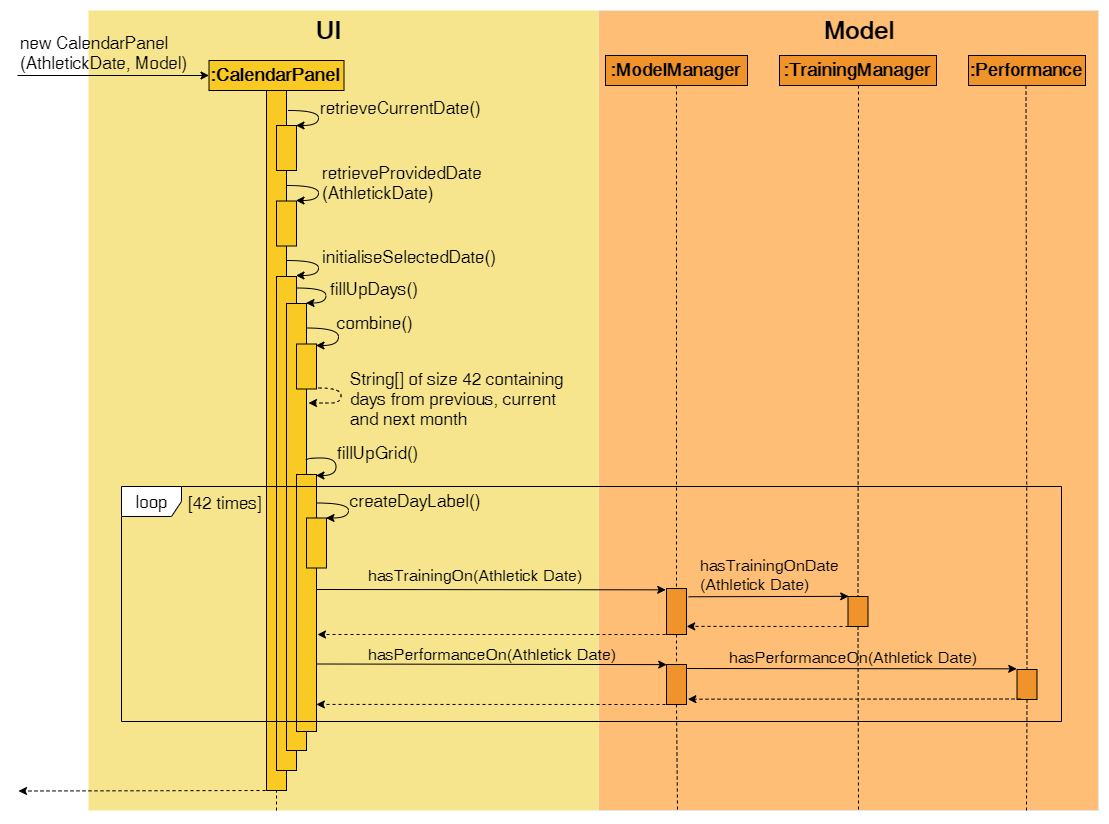

The diagram above was exported from draw.io. Its source (the exported page's mxGraphModel, read from the mxfile embedded in the PNG):
<mxGraphModel dx="1920" dy="1015" grid="1" gridSize="10" guides="1" tooltips="1" connect="1" arrows="1" fold="1" page="1" pageScale="1" pageWidth="850" pageHeight="1100" math="0" shadow="0">
  <root>
    <mxCell id="0" />
    <mxCell id="1" parent="0" />
    <mxCell id="RFckdKIYKgAP6qdwxDjA-56" value="" style="rounded=0;whiteSpace=wrap;html=1;strokeColor=#E6E6E6;fillColor=#ffbe76;labelBackgroundColor=none;" vertex="1" parent="1">
      <mxGeometry x="590" y="70" width="500" height="800" as="geometry" />
    </mxCell>
    <mxCell id="RFckdKIYKgAP6qdwxDjA-57" value="" style="rounded=0;whiteSpace=wrap;html=1;fillColor=#f6e58d;strokeColor=none;" vertex="1" parent="1">
      <mxGeometry x="80" y="70" width="510" height="800" as="geometry" />
    </mxCell>
    <mxCell id="RFckdKIYKgAP6qdwxDjA-58" value="UI" style="text;html=1;strokeColor=none;fillColor=none;align=center;verticalAlign=middle;whiteSpace=wrap;rounded=0;fontSize=25;fontStyle=1" vertex="1" parent="1">
      <mxGeometry x="300" y="80" width="40" height="20" as="geometry" />
    </mxCell>
    <mxCell id="RFckdKIYKgAP6qdwxDjA-63" value="&lt;b&gt;:ModelManager&lt;/b&gt;" style="rounded=0;whiteSpace=wrap;html=1;fillColor=#f0932b;strokeColor=#000000;fontSize=18;" vertex="1" parent="1">
      <mxGeometry x="597" y="115" width="142" height="30" as="geometry" />
    </mxCell>
    <mxCell id="RFckdKIYKgAP6qdwxDjA-66" value="Model" style="text;html=1;strokeColor=none;fillColor=none;align=center;verticalAlign=middle;whiteSpace=wrap;rounded=0;fontSize=25;fontStyle=1" vertex="1" parent="1">
      <mxGeometry x="830" y="80" width="40" height="20" as="geometry" />
    </mxCell>
    <mxCell id="RFckdKIYKgAP6qdwxDjA-67" value="&lt;font style=&quot;font-size: 18px&quot;&gt;:CalendarPanel&lt;/font&gt;" style="rounded=0;whiteSpace=wrap;html=1;fillColor=#f9ca24;strokeColor=#000000;fontStyle=1" vertex="1" parent="1">
      <mxGeometry x="200.5" y="120" width="135" height="30" as="geometry" />
    </mxCell>
    <mxCell id="RFckdKIYKgAP6qdwxDjA-68" value="" style="endArrow=classic;html=1;entryX=0;entryY=0.5;entryDx=0;entryDy=0;" edge="1" parent="1" target="RFckdKIYKgAP6qdwxDjA-67">
      <mxGeometry width="50" height="50" relative="1" as="geometry">
        <mxPoint x="9" y="135" as="sourcePoint" />
        <mxPoint x="229.12000000000012" y="133.5" as="targetPoint" />
      </mxGeometry>
    </mxCell>
    <mxCell id="RFckdKIYKgAP6qdwxDjA-69" value="" style="rounded=0;whiteSpace=wrap;html=1;fillColor=#f9ca24;strokeColor=#000000;" vertex="1" parent="1">
      <mxGeometry x="258" y="150" width="20" height="700" as="geometry" />
    </mxCell>
    <mxCell id="RFckdKIYKgAP6qdwxDjA-70" value="" style="endArrow=classic;html=1;dashed=1;startArrow=none;startFill=0;endFill=1;exitX=0.25;exitY=1;exitDx=0;exitDy=0;" edge="1" parent="1" source="RFckdKIYKgAP6qdwxDjA-69">
      <mxGeometry width="50" height="50" relative="1" as="geometry">
        <mxPoint x="268" y="850.5" as="sourcePoint" />
        <mxPoint x="10" y="850.5" as="targetPoint" />
      </mxGeometry>
    </mxCell>
    <mxCell id="RFckdKIYKgAP6qdwxDjA-71" value="" style="endArrow=none;dashed=1;html=1;entryX=0.5;entryY=1;entryDx=0;entryDy=0;" edge="1" parent="1" target="RFckdKIYKgAP6qdwxDjA-69">
      <mxGeometry width="50" height="50" relative="1" as="geometry">
        <mxPoint x="268" y="870" as="sourcePoint" />
        <mxPoint x="267" y="940" as="targetPoint" />
      </mxGeometry>
    </mxCell>
    <mxCell id="RFckdKIYKgAP6qdwxDjA-72" value="new CalendarPanel&lt;br&gt;(AthletickDate, Model)" style="text;html=1;resizable=0;points=[];autosize=1;align=left;verticalAlign=top;spacingTop=-4;fontSize=17;" vertex="1" parent="1">
      <mxGeometry x="10" y="90" width="180" height="40" as="geometry" />
    </mxCell>
    <mxCell id="RFckdKIYKgAP6qdwxDjA-73" value="" style="rounded=0;whiteSpace=wrap;html=1;fillColor=#f9ca24;strokeColor=#000000;" vertex="1" parent="1">
      <mxGeometry x="268" y="185" width="20" height="45" as="geometry" />
    </mxCell>
    <mxCell id="RFckdKIYKgAP6qdwxDjA-74" value="" style="endArrow=classic;html=1;edgeStyle=orthogonalEdgeStyle;curved=1;entryX=1.015;entryY=0.014;entryDx=0;entryDy=0;entryPerimeter=0;exitX=1.061;exitY=0.032;exitDx=0;exitDy=0;exitPerimeter=0;" edge="1" parent="1" target="RFckdKIYKgAP6qdwxDjA-73">
      <mxGeometry width="50" height="50" relative="1" as="geometry">
        <mxPoint x="279.2380952380952" y="170.09523809523807" as="sourcePoint" />
        <mxPoint x="289.80952380952374" y="190.19047619047615" as="targetPoint" />
        <Array as="points">
          <mxPoint x="310" y="170" />
          <mxPoint x="310" y="186" />
        </Array>
      </mxGeometry>
    </mxCell>
    <mxCell id="RFckdKIYKgAP6qdwxDjA-75" value="retrieveCurrentDate()" style="text;html=1;resizable=0;points=[];autosize=1;align=left;verticalAlign=top;spacingTop=-4;fontSize=17;" vertex="1" parent="1">
      <mxGeometry x="310" y="155" width="180" height="20" as="geometry" />
    </mxCell>
    <mxCell id="RFckdKIYKgAP6qdwxDjA-77" value="" style="rounded=0;whiteSpace=wrap;html=1;fillColor=#f9ca24;strokeColor=#000000;" vertex="1" parent="1">
      <mxGeometry x="268" y="260.5" width="20" height="45" as="geometry" />
    </mxCell>
    <mxCell id="RFckdKIYKgAP6qdwxDjA-78" value="" style="endArrow=classic;html=1;edgeStyle=orthogonalEdgeStyle;curved=1;entryX=1.015;entryY=0.014;entryDx=0;entryDy=0;entryPerimeter=0;exitX=1.061;exitY=0.032;exitDx=0;exitDy=0;exitPerimeter=0;" edge="1" parent="1">
      <mxGeometry width="50" height="50" relative="1" as="geometry">
        <mxPoint x="278.2380952380952" y="245.33333333333331" as="sourcePoint" />
        <mxPoint x="287.2857142857142" y="260.57142857142856" as="targetPoint" />
        <Array as="points">
          <mxPoint x="309" y="245" />
          <mxPoint x="309" y="261" />
        </Array>
      </mxGeometry>
    </mxCell>
    <mxCell id="RFckdKIYKgAP6qdwxDjA-79" value="retrieveProvidedDate&lt;br&gt;(AthletickDate)" style="text;html=1;resizable=0;points=[];autosize=1;align=left;verticalAlign=top;spacingTop=-4;fontSize=17;" vertex="1" parent="1">
      <mxGeometry x="312" y="220" width="180" height="40" as="geometry" />
    </mxCell>
    <mxCell id="RFckdKIYKgAP6qdwxDjA-81" value="" style="rounded=0;whiteSpace=wrap;html=1;fillColor=#f9ca24;strokeColor=#000000;" vertex="1" parent="1">
      <mxGeometry x="268" y="336" width="20" height="494" as="geometry" />
    </mxCell>
    <mxCell id="RFckdKIYKgAP6qdwxDjA-82" value="" style="endArrow=classic;html=1;edgeStyle=orthogonalEdgeStyle;curved=1;entryX=1.015;entryY=0.014;entryDx=0;entryDy=0;entryPerimeter=0;exitX=1.061;exitY=0.032;exitDx=0;exitDy=0;exitPerimeter=0;" edge="1" parent="1">
      <mxGeometry width="50" height="50" relative="1" as="geometry">
        <mxPoint x="278.2857142857142" y="320.1190476190476" as="sourcePoint" />
        <mxPoint x="287.33333333333326" y="335.35714285714283" as="targetPoint" />
        <Array as="points">
          <mxPoint x="309" y="320" />
          <mxPoint x="309" y="336" />
        </Array>
      </mxGeometry>
    </mxCell>
    <mxCell id="RFckdKIYKgAP6qdwxDjA-84" value="initialiseSelectedDate()" style="text;html=1;resizable=0;points=[];autosize=1;align=left;verticalAlign=top;spacingTop=-4;fontSize=17;" vertex="1" parent="1">
      <mxGeometry x="312" y="304" width="190" height="20" as="geometry" />
    </mxCell>
    <mxCell id="RFckdKIYKgAP6qdwxDjA-85" value="" style="rounded=0;whiteSpace=wrap;html=1;fillColor=#f9ca24;strokeColor=#000000;" vertex="1" parent="1">
      <mxGeometry x="278" y="363" width="20" height="447" as="geometry" />
    </mxCell>
    <mxCell id="RFckdKIYKgAP6qdwxDjA-86" value="" style="endArrow=classic;html=1;edgeStyle=orthogonalEdgeStyle;curved=1;entryX=1.015;entryY=0.014;entryDx=0;entryDy=0;entryPerimeter=0;exitX=1.061;exitY=0.032;exitDx=0;exitDy=0;exitPerimeter=0;" edge="1" parent="1">
      <mxGeometry width="50" height="50" relative="1" as="geometry">
        <mxPoint x="287.92857142857133" y="347.5" as="sourcePoint" />
        <mxPoint x="297.07142857142867" y="362.92857142857144" as="targetPoint" />
        <Array as="points">
          <mxPoint x="318.5" y="347.5" />
          <mxPoint x="318.5" y="363.5" />
        </Array>
      </mxGeometry>
    </mxCell>
    <mxCell id="RFckdKIYKgAP6qdwxDjA-88" value="fillUpDays()" style="text;html=1;resizable=0;points=[];autosize=1;align=left;verticalAlign=top;spacingTop=-4;fontSize=17;" vertex="1" parent="1">
      <mxGeometry x="320" y="336" width="100" height="20" as="geometry" />
    </mxCell>
    <mxCell id="RFckdKIYKgAP6qdwxDjA-94" value="" style="rounded=0;whiteSpace=wrap;html=1;fillColor=#f9ca24;strokeColor=#000000;" vertex="1" parent="1">
      <mxGeometry x="288" y="403.5" width="20" height="45" as="geometry" />
    </mxCell>
    <mxCell id="RFckdKIYKgAP6qdwxDjA-95" value="" style="endArrow=classic;html=1;edgeStyle=orthogonalEdgeStyle;curved=1;entryX=1.015;entryY=0.014;entryDx=0;entryDy=0;entryPerimeter=0;exitX=1.061;exitY=0.032;exitDx=0;exitDy=0;exitPerimeter=0;" edge="1" parent="1">
      <mxGeometry width="50" height="50" relative="1" as="geometry">
        <mxPoint x="297.9310344827586" y="388.6724137931035" as="sourcePoint" />
        <mxPoint x="307.58620689655186" y="403.84482758620686" as="targetPoint" />
        <Array as="points">
          <mxPoint x="329" y="388" />
          <mxPoint x="329" y="404" />
        </Array>
      </mxGeometry>
    </mxCell>
    <mxCell id="RFckdKIYKgAP6qdwxDjA-96" value="combine()" style="text;html=1;resizable=0;points=[];autosize=1;align=left;verticalAlign=top;spacingTop=-4;fontSize=17;" vertex="1" parent="1">
      <mxGeometry x="327" y="370" width="90" height="20" as="geometry" />
    </mxCell>
    <mxCell id="RFckdKIYKgAP6qdwxDjA-97" value="" style="endArrow=classic;html=1;edgeStyle=orthogonalEdgeStyle;curved=1;entryX=1.066;entryY=0.127;entryDx=0;entryDy=0;entryPerimeter=0;dashed=1;" edge="1" parent="1">
      <mxGeometry width="50" height="50" relative="1" as="geometry">
        <mxPoint x="309.65517241379325" y="447.98275862068965" as="sourcePoint" />
        <mxPoint x="300.68965517241395" y="463.15517241379314" as="targetPoint" />
        <Array as="points">
          <mxPoint x="332" y="448" />
          <mxPoint x="332" y="463" />
          <mxPoint x="312" y="463" />
        </Array>
      </mxGeometry>
    </mxCell>
    <mxCell id="RFckdKIYKgAP6qdwxDjA-98" value="String[] of size 42 containing &lt;br&gt;days from previous, current &lt;br&gt;and next month" style="text;html=1;resizable=0;points=[];autosize=1;align=left;verticalAlign=top;spacingTop=-4;fontSize=17;" vertex="1" parent="1">
      <mxGeometry x="340" y="426" width="230" height="60" as="geometry" />
    </mxCell>
    <mxCell id="RFckdKIYKgAP6qdwxDjA-99" value="" style="rounded=0;whiteSpace=wrap;html=1;fillColor=#f9ca24;strokeColor=#000000;" vertex="1" parent="1">
      <mxGeometry x="288" y="534" width="20" height="257" as="geometry" />
    </mxCell>
    <mxCell id="RFckdKIYKgAP6qdwxDjA-100" value="" style="endArrow=classic;html=1;edgeStyle=orthogonalEdgeStyle;curved=1;entryX=1.015;entryY=0.014;entryDx=0;entryDy=0;entryPerimeter=0;exitX=1.061;exitY=0.032;exitDx=0;exitDy=0;exitPerimeter=0;" edge="1" parent="1">
      <mxGeometry width="50" height="50" relative="1" as="geometry">
        <mxPoint x="297.4310344827586" y="518.9655172413793" as="sourcePoint" />
        <mxPoint x="307.08620689655186" y="534.1379310344828" as="targetPoint" />
        <Array as="points">
          <mxPoint x="328.5" y="518" />
          <mxPoint x="328.5" y="534" />
        </Array>
      </mxGeometry>
    </mxCell>
    <mxCell id="RFckdKIYKgAP6qdwxDjA-101" value="fillUpGrid()" style="text;html=1;resizable=0;points=[];autosize=1;align=left;verticalAlign=top;spacingTop=-4;fontSize=17;" vertex="1" parent="1">
      <mxGeometry x="326.5" y="500" width="100" height="20" as="geometry" />
    </mxCell>
    <mxCell id="RFckdKIYKgAP6qdwxDjA-104" value="&lt;font style=&quot;font-size: 17px&quot;&gt;loop&lt;/font&gt;" style="shape=umlFrame;whiteSpace=wrap;html=1;" vertex="1" parent="1">
      <mxGeometry x="113" y="546" width="940" height="235" as="geometry" />
    </mxCell>
    <mxCell id="RFckdKIYKgAP6qdwxDjA-105" value="[42 times]" style="text;html=1;resizable=0;points=[];autosize=1;align=left;verticalAlign=top;spacingTop=-4;fontSize=17;" vertex="1" parent="1">
      <mxGeometry x="178" y="549.5" width="90" height="20" as="geometry" />
    </mxCell>
    <mxCell id="RFckdKIYKgAP6qdwxDjA-106" value="" style="rounded=0;whiteSpace=wrap;html=1;fillColor=#f9ca24;strokeColor=#000000;" vertex="1" parent="1">
      <mxGeometry x="298" y="577.5" width="20" height="50" as="geometry" />
    </mxCell>
    <mxCell id="RFckdKIYKgAP6qdwxDjA-107" value="" style="endArrow=classic;html=1;edgeStyle=orthogonalEdgeStyle;curved=1;entryX=1.015;entryY=0.014;entryDx=0;entryDy=0;entryPerimeter=0;exitX=1.061;exitY=0.032;exitDx=0;exitDy=0;exitPerimeter=0;" edge="1" parent="1">
      <mxGeometry width="50" height="50" relative="1" as="geometry">
        <mxPoint x="307.80952380952385" y="562.6428571428571" as="sourcePoint" />
        <mxPoint x="317.80952380952385" y="577.4047619047619" as="targetPoint" />
        <Array as="points">
          <mxPoint x="339" y="561.5" />
          <mxPoint x="339" y="577.5" />
        </Array>
      </mxGeometry>
    </mxCell>
    <mxCell id="RFckdKIYKgAP6qdwxDjA-108" value="createDayLabel()" style="text;html=1;resizable=0;points=[];autosize=1;align=left;verticalAlign=top;spacingTop=-4;fontSize=17;" vertex="1" parent="1">
      <mxGeometry x="340" y="547.5" width="150" height="20" as="geometry" />
    </mxCell>
    <mxCell id="RFckdKIYKgAP6qdwxDjA-112" value="" style="endArrow=classic;html=1;entryX=-0.039;entryY=0.029;entryDx=0;entryDy=0;entryPerimeter=0;" edge="1" parent="1" target="RFckdKIYKgAP6qdwxDjA-117">
      <mxGeometry width="50" height="50" relative="1" as="geometry">
        <mxPoint x="308" y="649" as="sourcePoint" />
        <mxPoint x="1207" y="654" as="targetPoint" />
      </mxGeometry>
    </mxCell>
    <mxCell id="RFckdKIYKgAP6qdwxDjA-114" value="" style="endArrow=classic;html=1;dashed=1;startArrow=none;startFill=0;endFill=1;exitX=0.25;exitY=1;exitDx=0;exitDy=0;" edge="1" parent="1" source="RFckdKIYKgAP6qdwxDjA-117">
      <mxGeometry width="50" height="50" relative="1" as="geometry">
        <mxPoint x="1208.08" y="701.8799999999999" as="sourcePoint" />
        <mxPoint x="309" y="694" as="targetPoint" />
      </mxGeometry>
    </mxCell>
    <mxCell id="RFckdKIYKgAP6qdwxDjA-116" value="hasTrainingOn(Athletick Date)" style="text;html=1;resizable=0;points=[];autosize=1;align=left;verticalAlign=top;spacingTop=-4;fontSize=16;fillColor=none;" vertex="1" parent="1">
      <mxGeometry x="358" y="623" width="230" height="20" as="geometry" />
    </mxCell>
    <mxCell id="RFckdKIYKgAP6qdwxDjA-119" style="rounded=0;orthogonalLoop=1;jettySize=auto;html=1;exitX=0.5;exitY=1;exitDx=0;exitDy=0;dashed=1;startArrow=none;startFill=0;endArrow=none;endFill=0;entryX=0.158;entryY=0.999;entryDx=0;entryDy=0;entryPerimeter=0;" edge="1" parent="1" source="RFckdKIYKgAP6qdwxDjA-122" target="RFckdKIYKgAP6qdwxDjA-56">
      <mxGeometry relative="1" as="geometry">
        <mxPoint x="670" y="870" as="targetPoint" />
        <mxPoint x="667" y="145" as="sourcePoint" />
      </mxGeometry>
    </mxCell>
    <mxCell id="RFckdKIYKgAP6qdwxDjA-117" value="" style="rounded=0;whiteSpace=wrap;html=1;fillColor=#f0932b;strokeColor=#000000;" vertex="1" parent="1">
      <mxGeometry x="658" y="648" width="20" height="46" as="geometry" />
    </mxCell>
    <mxCell id="RFckdKIYKgAP6qdwxDjA-120" style="rounded=0;orthogonalLoop=1;jettySize=auto;html=1;exitX=0.5;exitY=1;exitDx=0;exitDy=0;dashed=1;startArrow=none;startFill=0;endArrow=none;endFill=0;entryX=0.5;entryY=0;entryDx=0;entryDy=0;" edge="1" parent="1" source="RFckdKIYKgAP6qdwxDjA-63" target="RFckdKIYKgAP6qdwxDjA-117">
      <mxGeometry relative="1" as="geometry">
        <mxPoint x="666.8499999999999" y="980" as="targetPoint" />
        <mxPoint x="667" y="145" as="sourcePoint" />
      </mxGeometry>
    </mxCell>
    <mxCell id="RFckdKIYKgAP6qdwxDjA-121" value="hasPerformanceOn(Athletick Date)" style="text;html=1;resizable=0;points=[];autosize=1;align=left;verticalAlign=top;spacingTop=-4;fontSize=16;fillColor=none;" vertex="1" parent="1">
      <mxGeometry x="358" y="702" width="260" height="20" as="geometry" />
    </mxCell>
    <mxCell id="RFckdKIYKgAP6qdwxDjA-122" value="" style="rounded=0;whiteSpace=wrap;html=1;fillColor=#f0932b;strokeColor=#000000;" vertex="1" parent="1">
      <mxGeometry x="658" y="724" width="20" height="40" as="geometry" />
    </mxCell>
    <mxCell id="RFckdKIYKgAP6qdwxDjA-124" style="rounded=0;orthogonalLoop=1;jettySize=auto;html=1;exitX=0.5;exitY=1;exitDx=0;exitDy=0;dashed=1;startArrow=none;startFill=0;endArrow=none;endFill=0;" edge="1" parent="1" source="RFckdKIYKgAP6qdwxDjA-117" target="RFckdKIYKgAP6qdwxDjA-122">
      <mxGeometry relative="1" as="geometry">
        <mxPoint x="670" y="980" as="targetPoint" />
        <mxPoint x="668" y="760" as="sourcePoint" />
      </mxGeometry>
    </mxCell>
    <mxCell id="RFckdKIYKgAP6qdwxDjA-125" value="" style="endArrow=classic;html=1;dashed=1;startArrow=none;startFill=0;endFill=1;exitX=0.25;exitY=1;exitDx=0;exitDy=0;entryX=0.421;entryY=0.681;entryDx=0;entryDy=0;entryPerimeter=0;" edge="1" parent="1">
      <mxGeometry width="50" height="50" relative="1" as="geometry">
        <mxPoint x="663" y="764" as="sourcePoint" />
        <mxPoint x="307.8700000000001" y="763.931" as="targetPoint" />
      </mxGeometry>
    </mxCell>
    <mxCell id="RFckdKIYKgAP6qdwxDjA-126" value="" style="endArrow=classic;html=1;entryX=-0.039;entryY=0.029;entryDx=0;entryDy=0;entryPerimeter=0;" edge="1" parent="1">
      <mxGeometry width="50" height="50" relative="1" as="geometry">
        <mxPoint x="309" y="723.5" as="sourcePoint" />
        <mxPoint x="658.2199999999998" y="724.124" as="targetPoint" />
      </mxGeometry>
    </mxCell>
    <mxCell id="RFckdKIYKgAP6qdwxDjA-127" value="&lt;b&gt;:TrainingManager&lt;/b&gt;" style="rounded=0;whiteSpace=wrap;html=1;fillColor=#f0932b;strokeColor=#000000;fontSize=18;" vertex="1" parent="1">
      <mxGeometry x="771" y="115" width="157" height="30" as="geometry" />
    </mxCell>
    <mxCell id="RFckdKIYKgAP6qdwxDjA-128" value="&lt;b&gt;:Performance&lt;/b&gt;" style="rounded=0;whiteSpace=wrap;html=1;fillColor=#f0932b;strokeColor=#000000;fontSize=18;" vertex="1" parent="1">
      <mxGeometry x="960" y="115" width="117" height="30" as="geometry" />
    </mxCell>
    <mxCell id="RFckdKIYKgAP6qdwxDjA-129" style="rounded=0;orthogonalLoop=1;jettySize=auto;html=1;exitX=0.5;exitY=1;exitDx=0;exitDy=0;dashed=1;startArrow=none;startFill=0;endArrow=none;endFill=0;" edge="1" parent="1" source="RFckdKIYKgAP6qdwxDjA-131">
      <mxGeometry relative="1" as="geometry">
        <mxPoint x="850" y="870" as="targetPoint" />
        <mxPoint x="850" y="145" as="sourcePoint" />
      </mxGeometry>
    </mxCell>
    <mxCell id="RFckdKIYKgAP6qdwxDjA-130" style="rounded=0;orthogonalLoop=1;jettySize=auto;html=1;exitX=0.5;exitY=1;exitDx=0;exitDy=0;dashed=1;startArrow=none;startFill=0;endArrow=none;endFill=0;" edge="1" parent="1" source="RFckdKIYKgAP6qdwxDjA-133">
      <mxGeometry relative="1" as="geometry">
        <mxPoint x="1018" y="870" as="targetPoint" />
        <mxPoint x="1017.5" y="145" as="sourcePoint" />
      </mxGeometry>
    </mxCell>
    <mxCell id="RFckdKIYKgAP6qdwxDjA-131" value="" style="rounded=0;whiteSpace=wrap;html=1;fillColor=#f0932b;strokeColor=#000000;" vertex="1" parent="1">
      <mxGeometry x="839.5" y="656" width="20" height="30" as="geometry" />
    </mxCell>
    <mxCell id="RFckdKIYKgAP6qdwxDjA-132" style="rounded=0;orthogonalLoop=1;jettySize=auto;html=1;exitX=0.5;exitY=1;exitDx=0;exitDy=0;dashed=1;startArrow=none;startFill=0;endArrow=none;endFill=0;" edge="1" parent="1" target="RFckdKIYKgAP6qdwxDjA-131">
      <mxGeometry relative="1" as="geometry">
        <mxPoint x="850" y="980" as="targetPoint" />
        <mxPoint x="850" y="145" as="sourcePoint" />
      </mxGeometry>
    </mxCell>
    <mxCell id="RFckdKIYKgAP6qdwxDjA-133" value="" style="rounded=0;whiteSpace=wrap;html=1;fillColor=#f0932b;strokeColor=#000000;" vertex="1" parent="1">
      <mxGeometry x="1008.5" y="729" width="20" height="30" as="geometry" />
    </mxCell>
    <mxCell id="RFckdKIYKgAP6qdwxDjA-134" style="rounded=0;orthogonalLoop=1;jettySize=auto;html=1;exitX=0.5;exitY=1;exitDx=0;exitDy=0;dashed=1;startArrow=none;startFill=0;endArrow=none;endFill=0;entryX=0.5;entryY=0;entryDx=0;entryDy=0;" edge="1" parent="1" target="RFckdKIYKgAP6qdwxDjA-133">
      <mxGeometry relative="1" as="geometry">
        <mxPoint x="1017.5" y="980" as="targetPoint" />
        <mxPoint x="1017.5" y="145" as="sourcePoint" />
      </mxGeometry>
    </mxCell>
    <mxCell id="RFckdKIYKgAP6qdwxDjA-135" value="" style="endArrow=classic;html=1;entryX=-0.039;entryY=0.029;entryDx=0;entryDy=0;entryPerimeter=0;exitX=1.107;exitY=0.18;exitDx=0;exitDy=0;exitPerimeter=0;" edge="1" parent="1" source="RFckdKIYKgAP6qdwxDjA-117">
      <mxGeometry width="50" height="50" relative="1" as="geometry">
        <mxPoint x="491" y="655.5" as="sourcePoint" />
        <mxPoint x="840.22" y="655.834" as="targetPoint" />
      </mxGeometry>
    </mxCell>
    <mxCell id="RFckdKIYKgAP6qdwxDjA-136" value="" style="endArrow=classic;html=1;dashed=1;startArrow=none;startFill=0;endFill=1;exitX=0.25;exitY=1;exitDx=0;exitDy=0;entryX=1.01;entryY=0.823;entryDx=0;entryDy=0;entryPerimeter=0;" edge="1" parent="1" target="RFckdKIYKgAP6qdwxDjA-117">
      <mxGeometry width="50" height="50" relative="1" as="geometry">
        <mxPoint x="840" y="686" as="sourcePoint" />
        <mxPoint x="486.98" y="685.8910000000001" as="targetPoint" />
      </mxGeometry>
    </mxCell>
    <mxCell id="RFckdKIYKgAP6qdwxDjA-137" value="" style="endArrow=classic;html=1;entryX=-0.039;entryY=0.029;entryDx=0;entryDy=0;entryPerimeter=0;" edge="1" parent="1">
      <mxGeometry width="50" height="50" relative="1" as="geometry">
        <mxPoint x="678" y="728" as="sourcePoint" />
        <mxPoint x="1008.2200000000003" y="728.3339999999998" as="targetPoint" />
      </mxGeometry>
    </mxCell>
    <mxCell id="RFckdKIYKgAP6qdwxDjA-138" value="" style="endArrow=classic;html=1;dashed=1;startArrow=none;startFill=0;endFill=1;exitX=0.25;exitY=1;exitDx=0;exitDy=0;entryX=1.069;entryY=0.867;entryDx=0;entryDy=0;entryPerimeter=0;" edge="1" parent="1" target="RFckdKIYKgAP6qdwxDjA-122">
      <mxGeometry width="50" height="50" relative="1" as="geometry">
        <mxPoint x="1012" y="758.5" as="sourcePoint" />
        <mxPoint x="850.1999999999998" y="758.358" as="targetPoint" />
      </mxGeometry>
    </mxCell>
    <mxCell id="RFckdKIYKgAP6qdwxDjA-139" value="hasTrainingOnDate&lt;br&gt;(Athletick Date)" style="text;html=1;resizable=0;points=[];autosize=1;align=left;verticalAlign=top;spacingTop=-4;fontSize=16;fillColor=none;" vertex="1" parent="1">
      <mxGeometry x="690" y="613" width="150" height="40" as="geometry" />
    </mxCell>
    <mxCell id="RFckdKIYKgAP6qdwxDjA-140" value="hasPerformanceOn(Athletick Date)" style="text;html=1;resizable=0;points=[];autosize=1;align=left;verticalAlign=top;spacingTop=-4;fontSize=16;fillColor=none;" vertex="1" parent="1">
      <mxGeometry x="719.5" y="705" width="260" height="20" as="geometry" />
    </mxCell>
  </root>
</mxGraphModel>